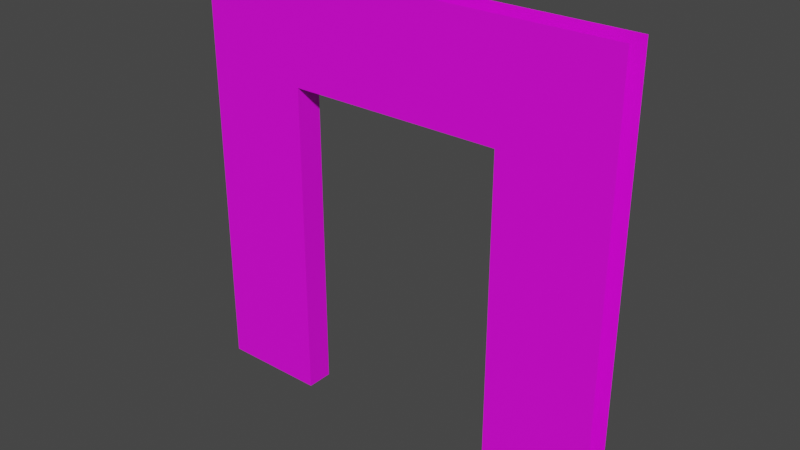 # Source: doorway.blend  (saved by Blender 3.4.6; exported with 4.5.12 LTS)
import bpy
from mathutils import Matrix  # noqa: F401  (used for matrix-valued properties, if any)

bpy.ops.wm.read_factory_settings(use_empty=True)
scene = bpy.context.scene
scene.name = 'Scene'

# ---- collections
col_collection = bpy.data.collections.new('Collection'); scene.collection.children.link(col_collection)

# ---- images (referenced by path relative to the original .blend; pixels are not part of the script)
import os
ASSET_DIR = os.environ.get("B2B_ASSET_DIR", "")  # directory of the original .blend (textures are referenced by path, not embedded)
HERE = os.path.dirname(os.path.abspath(__file__))  # packed textures are extracted next to this script under _unpacked/

def load_image(name, relpath, width, height, colorspace="sRGB"):
    """Load a texture the original file referenced (path relative to the .blend, or extracted next to this script)."""
    p = next((c for c in (os.path.join(HERE, relpath), os.path.join(ASSET_DIR, relpath)) if relpath and os.path.exists(c)), "")
    if p:
        img = bpy.data.images.load(p, check_existing=True)
        img.name = name
    else:  # same state as the original file: an image datablock whose file is absent (Cycles renders it pink)
        img = bpy.data.images.new(name, width, height)
        img.source = "FILE"
        img.filepath = "//" + (relpath or name)
    img.colorspace_settings.name = colorspace
    return img
img_bluewall_png = load_image('bluewall.png', 'bluewall.png', 1024, 1024, 'sRGB')

# ---- materials (node trees are filled in below, after node groups)
mat_basicwall_mat = bpy.data.materials.new('BasicWall_Mat')
mat_basicwall_mat.use_transparent_shadow = False

# ---- material node trees
mat_basicwall_mat.use_nodes = True; mat_basicwall_mat.node_tree.nodes.clear()
_N = mat_basicwall_mat.node_tree.nodes; _L = mat_basicwall_mat.node_tree.links
n0 = _N.new('ShaderNodeOutputMaterial'); n0.name = 'Material Output'; n0.location = (300, 300)
n1 = _N.new('ShaderNodeBsdfPrincipled'); n1.name = 'Principled BSDF'; n1.location = (10, 300)
n1.distribution = 'GGX'
n1.subsurface_method = 'RANDOM_WALK_SKIN'
n1.inputs[3].default_value = 1.45
n1.inputs[27].default_value = (0.0, 0.0, 0.0, 1.0)
n1.inputs[28].default_value = 1.0
n2 = _N.new('ShaderNodeMapping'); n2.name = 'Mapping'; n2.location = (-450, 260)
n3 = _N.new('ShaderNodeTexCoord'); n3.name = 'Texture Coordinate'; n3.location = (-630, 260)
n4 = _N.new('ShaderNodeTexImage'); n4.name = 'Image Texture'; n4.location = (-270, 260)
n4.image = img_bluewall_png
n4.interpolation = 'Closest'
_L.new(n1.outputs[0], n0.inputs[0])
_L.new(n4.outputs[0], n1.inputs[0])
_L.new(n2.outputs[0], n4.inputs[0])
_L.new(n3.outputs[2], n2.inputs[0])
n0.is_active_output = True

# ---- world
world_world = bpy.data.worlds.new('World'); scene.world = world_world
world_world.use_nodes = True; world_world.node_tree.nodes.clear()
_N = world_world.node_tree.nodes; _L = world_world.node_tree.links
n0 = _N.new('ShaderNodeOutputWorld'); n0.name = 'World Output'; n0.location = (300, 300)
n1 = _N.new('ShaderNodeBackground'); n1.name = 'Background'; n1.location = (10, 300)
n1.inputs[0].default_value = (0.05088, 0.05088, 0.05088, 1.0)
_L.new(n1.outputs[0], n0.inputs[0])
n0.is_active_output = True
world_world.color = (0.05088, 0.05088, 0.05088)
world_world.use_sun_shadow = False
world_world.sun_shadow_jitter_overblur = 0.0

# ---- meshes
me_cube_001 = bpy.data.meshes.new('Cube.001')
me_cube_001.from_pydata([(-2.0, -0.125, 0.0), (-2.0, -0.125, 4.0), (-2.0, 0.125, 0.0), (-2.0, 0.125, 4.0), (2.0, -0.125, 0.0), (2.0, -0.125, 4.0), (2.0, 0.125, 0.0), (2.0, 0.125, 4.0), (1.0, 0.125, 0.0), (-1.0, 0.125, 3.0), (-1.0, 0.125, 0.0), (-1.0, -0.125, 0.0), (1.0, 0.125, 3.0), (1.0, -0.125, 0.0), (-1.0, -0.125, 3.0), (1.0, -0.125, 3.0)], [], [(15, 14, 9, 12), (8, 13, 15, 12), (11, 10, 9, 14), (6, 8, 12, 7), (3, 7, 12, 9), (3, 9, 10, 2), (0, 11, 14, 1), (1, 14, 15, 5), (5, 15, 13, 4)])
_uv = me_cube_001.uv_layers.new(name='UVMap')
_uv.uv.foreach_set('vector', [0.75, 0.7188, 0.25, 0.7188, 0.25, 0.6562, 0.75, 0.6562, 0.6562, 0.0, 0.7188, 0.0, 0.7188, 0.75, 0.6562, 0.75, 0.2812, 0.0, 0.3438, 0.0, 0.3438, 0.75, 0.2812, 0.75, 0.0, 0.0, 0.25, 0.0, 0.25, 0.75, 0.0, 1.0, 1.0, 1.0, 0.0, 1.0, 0.25, 0.75, 0.75, 0.75, 1.0, 1.0, 0.75, 0.75, 0.75, 0.0, 1.0, 0.0, 0.0, 0.0, 0.25, 0.0, 0.25, 0.75, 0.0, 1.0, 0.0, 1.0, 0.25, 0.75, 0.75, 0.75, 1.0, 1.0, 1.0, 1.0, 0.75, 0.75, 0.75, 0.0, 1.0, 0.0])
me_cube_001.materials.append(mat_basicwall_mat)
me_cube_001.update()

# ---- objects
ob_cube = bpy.data.objects.new('Cube', me_cube_001)

# ---- transforms, parenting, visibility, modifiers, constraints
ob_cube.location = (0.0, 0.0, 0.0)

# ---- collection membership
col_collection.objects.link(ob_cube)

# ---- scene / render settings (as saved in the file)
scene.frame_start = 1; scene.frame_end = 250; scene.frame_set(1)
scene.render.engine = 'BLENDER_EEVEE_NEXT'
scene.cycles.sampling_pattern = 'TABULATED_SOBOL'
scene.cycles.use_light_tree = False
scene.view_settings.view_transform = 'Filmic'
bpy.context.view_layer.update()

# ---- added for rendering (the .blend has no active camera and no usable light): camera, sun
cam_auto = bpy.data.cameras.new('AutoCamera')
cam_auto.lens = 50.0
cam_auto.sensor_width = 36.0
cam_auto.clip_end = 1000.0
ob_auto_camera = bpy.data.objects.new('AutoCamera', cam_auto)
scene.collection.objects.link(ob_auto_camera)
ob_auto_camera.location = (5.23897, -6.28676, 6.19118)
ob_auto_camera.rotation_euler = (1.09748, -7.21219e-08, 0.694738)
scene.camera = ob_auto_camera
light_auto_sun = bpy.data.lights.new('AutoSun', 'SUN')
light_auto_sun.energy = 3.0
light_auto_sun.angle = 0.0523599
ob_auto_sun = bpy.data.objects.new('AutoSun', light_auto_sun)
scene.collection.objects.link(ob_auto_sun)
ob_auto_sun.rotation_euler = (0.872665, 0.174533, 0.523599)
bpy.context.view_layer.update()
